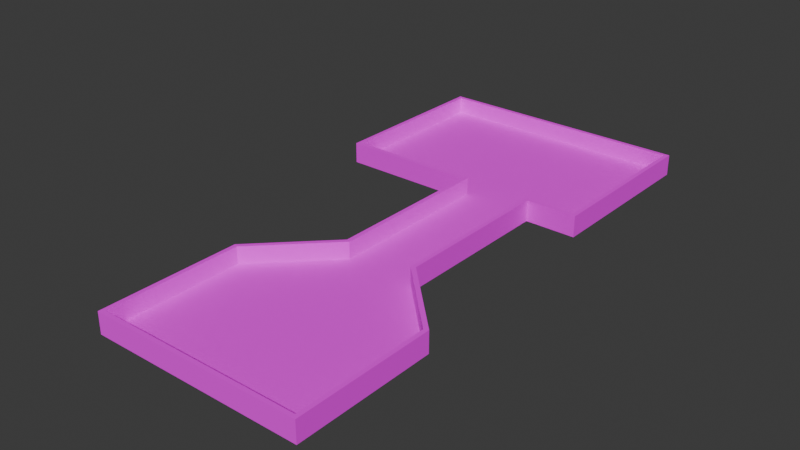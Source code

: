 # Source: mle-basic3-1.blend  (saved by Blender 4.0.36; exported with 4.5.12 LTS)
import bpy
from mathutils import Matrix  # noqa: F401  (used for matrix-valued properties, if any)

bpy.ops.wm.read_factory_settings(use_empty=True)
scene = bpy.context.scene
scene.name = 'Scene'

# ---- collections
col_collection = bpy.data.collections.new('Collection'); scene.collection.children.link(col_collection)

# ---- images (referenced by path relative to the original .blend; pixels are not part of the script)
import os
ASSET_DIR = os.environ.get("B2B_ASSET_DIR", "")  # directory of the original .blend (textures are referenced by path, not embedded)
HERE = os.path.dirname(os.path.abspath(__file__))  # packed textures are extracted next to this script under _unpacked/

def load_image(name, relpath, width, height, colorspace="sRGB"):
    """Load a texture the original file referenced (path relative to the .blend, or extracted next to this script)."""
    p = next((c for c in (os.path.join(HERE, relpath), os.path.join(ASSET_DIR, relpath)) if relpath and os.path.exists(c)), "")
    if p:
        img = bpy.data.images.load(p, check_existing=True)
        img.name = name
    else:  # same state as the original file: an image datablock whose file is absent (Cycles renders it pink)
        img = bpy.data.images.new(name, width, height)
        img.source = "FILE"
        img.filepath = "//" + (relpath or name)
    img.colorspace_settings.name = colorspace
    return img
img_texture_08_png = load_image('texture_08.png', 'texture_08.png', 1024, 1024, 'sRGB')
img_texture_13_png = load_image('texture_13.png', 'texture_13.png', 1024, 1024, 'sRGB')

# ---- materials (node trees are filled in below, after node groups)
mat_floor = bpy.data.materials.new('Floor')
mat_floor.use_transparent_shadow = False
mat_wall = bpy.data.materials.new('Wall')
mat_wall.use_transparent_shadow = False

# ---- material node trees
mat_floor.use_nodes = True; mat_floor.node_tree.nodes.clear()
_N = mat_floor.node_tree.nodes; _L = mat_floor.node_tree.links
n0 = _N.new('ShaderNodeBsdfPrincipled'); n0.name = 'Principled BSDF'; n0.location = (10, 300)
n0.inputs[2].default_value = 1.0
n0.inputs[3].default_value = 1.45
n1 = _N.new('ShaderNodeOutputMaterial'); n1.name = 'Material Output'; n1.location = (300, 300)
n2 = _N.new('ShaderNodeTexImage'); n2.name = 'Image Texture'; n2.location = (-309, 284)
n2.image = img_texture_08_png
_L.new(n0.outputs[0], n1.inputs[0])
_L.new(n2.outputs[0], n0.inputs[0])
n1.is_active_output = True
mat_wall.use_nodes = True; mat_wall.node_tree.nodes.clear()
_N = mat_wall.node_tree.nodes; _L = mat_wall.node_tree.links
n0 = _N.new('ShaderNodeBsdfPrincipled'); n0.name = 'Principled BSDF'; n0.location = (10, 300)
n0.inputs[2].default_value = 1.0
n0.inputs[3].default_value = 1.45
n1 = _N.new('ShaderNodeOutputMaterial'); n1.name = 'Material Output'; n1.location = (300, 300)
n2 = _N.new('ShaderNodeTexImage'); n2.name = 'Image Texture'; n2.location = (-313, 299)
n2.image = img_texture_13_png
_L.new(n0.outputs[0], n1.inputs[0])
_L.new(n2.outputs[0], n0.inputs[0])
n1.is_active_output = True

# ---- world
world_world = bpy.data.worlds.new('World'); scene.world = world_world
world_world.color = (0.05088, 0.05088, 0.05088)
world_world.use_sun_shadow = False
world_world.sun_shadow_jitter_overblur = 0.0

# ---- meshes
me_floor_plan = bpy.data.meshes.new('floor-plan')
me_floor_plan.from_pydata([(6.0, -8.0, 0.0), (-6.0, -8.0, 0.0), (6.0, -8.0, 1.0), (-6.0, -8.0, 1.0), (2.0, -4.0, 0.0), (-2.0, -4.0, 0.0), (2.0, -4.0, 1.0), (-2.0, -4.0, 1.0), (2.0, 6.0, 0.0), (-2.0, 6.0, 0.0), (2.0, 6.0, 1.0), (-2.0, 6.0, 1.0), (-10.0, 6.0, 0.0), (-10.0, 6.0, 1.0), (-10.0, 16.0, 0.0), (-10.0, 16.0, 1.0), (5.0, 6.0, 1.0), (5.0, 6.0, 0.0), (5.0, 16.0, 1.0), (5.0, 16.0, 0.0), (6.0, -16.0, 1.0), (6.0, -16.0, 0.0), (-6.0, -16.0, 0.0), (-6.0, -16.0, 1.0)], [], [(3, 1, 5, 7), (2, 0, 21, 20), (1, 3, 23, 22), (7, 5, 9, 11), (0, 2, 6, 4), (8, 10, 16, 17), (11, 9, 12, 13), (4, 6, 10, 8), (14, 19, 18, 15), (13, 12, 14, 15), (17, 16, 18, 19), (22, 21, 0, 4, 8, 17, 19, 14, 12, 9, 5, 1), (22, 23, 20, 21)])
me_floor_plan.polygons.foreach_set('material_index', [1, 1, 1, 1, 1, 1, 1, 1, 1, 1, 1, 0, 1])
_uv = me_floor_plan.uv_layers.new(name='UVMap')
_uv.uv.foreach_set('vector', [0.0, 1.0, 0.0, 0.0, 4.0, 0.0, 4.0, 1.0, 0.0, 1.0, 0.0, 0.0, 8.0, 0.0, 8.0, 1.0, 8.0, 0.0, 8.0, 1.0, 0.0, 1.0, 0.0, 0.0, 0.0, 1.0, 0.0, 0.0, 10.0, 0.0, 10.0, 1.0, 4.0, 0.0, 4.0, 1.0, 0.0, 1.0, 0.0, 0.0, 3.0, 0.0, 3.0, 1.0, 0.0, 1.0, 0.0, 0.0, 0.0, 1.0, 0.0, 0.0, 8.0, 0.0, 8.0, 1.0, 10.0, 0.0, 10.0, 1.0, 0.0, 1.0, 0.0, 0.0, 0.0, 0.0, 15.0, 0.0, 15.0, 1.0, 0.0, 1.0, 0.0, 1.0, 0.0, 0.0, 10.0, 0.0, 10.0, 1.0, 10.0, 0.0, 10.0, 1.0, 0.0, 1.0, 0.0, 0.0, 0.0, 0.0, 6.0, 0.0, 6.0, 4.0, 4.0, 6.0, 4.0, 11.0, 5.5, 11.0, 5.5, 16.0, -2.0, 16.0, -2.0, 11.0, 2.0, 11.0, 2.0, 6.0, 0.0, 4.0, 12.0, 0.0, 12.0, 1.0, 0.0, 1.0, 0.0, 0.0])
me_floor_plan.materials.append(mat_floor)
me_floor_plan.materials.append(mat_wall)
me_floor_plan.update()

# ---- objects
ob_floor_plan = bpy.data.objects.new('floor-plan', me_floor_plan)
ob_enemy_spawn = bpy.data.objects.new('enemy-spawn', None)
ob_player_spawn_000 = bpy.data.objects.new('player-spawn.000', None)
ob_player_spawn_001 = bpy.data.objects.new('player-spawn.001', None)

# ---- transforms, parenting, visibility, modifiers, constraints
ob_floor_plan.location = (0.0, 0.0, 0.0)
_m = ob_floor_plan.modifiers.new('Solidify', 'SOLIDIFY')
_m.solidify_mode = 'NON_MANIFOLD'
_m.thickness = 0.25
_m.nonmanifold_boundary_mode = 'FLAT'
_m.nonmanifold_merge_threshold = 0.0
ob_enemy_spawn.parent = ob_floor_plan
ob_enemy_spawn.location = (0.0, -12.0, 0.0)
ob_player_spawn_000.parent = ob_floor_plan
ob_player_spawn_000.location = (2.0, 14.0, 0.0)
ob_player_spawn_001.parent = ob_floor_plan
ob_player_spawn_001.location = (-8.0, 11.0, 0.0)

# ---- collection membership
col_collection.objects.link(ob_floor_plan)
col_collection.objects.link(ob_enemy_spawn)
col_collection.objects.link(ob_player_spawn_000)
col_collection.objects.link(ob_player_spawn_001)

# ---- scene / render settings (as saved in the file)
scene.frame_start = 1; scene.frame_end = 250; scene.frame_set(83)
scene.render.engine = 'BLENDER_EEVEE_NEXT'
scene.cycles.sampling_pattern = 'TABULATED_SOBOL'
bpy.context.view_layer.update()

# ---- added for rendering (the .blend has no active camera and no usable light): camera, sun
cam_auto = bpy.data.cameras.new('AutoCamera')
cam_auto.lens = 50.0
cam_auto.sensor_width = 36.0
cam_auto.clip_end = 1000.0
ob_auto_camera = bpy.data.objects.new('AutoCamera', cam_auto)
scene.collection.objects.link(ob_auto_camera)
ob_auto_camera.location = (31.743, -40.4916, 27.3694)
ob_auto_camera.rotation_euler = (1.09748, -7.21219e-08, 0.694738)
scene.camera = ob_auto_camera
light_auto_sun = bpy.data.lights.new('AutoSun', 'SUN')
light_auto_sun.energy = 3.0
light_auto_sun.angle = 0.0523599
ob_auto_sun = bpy.data.objects.new('AutoSun', light_auto_sun)
scene.collection.objects.link(ob_auto_sun)
ob_auto_sun.rotation_euler = (0.872665, 0.174533, 0.523599)
bpy.context.view_layer.update()
